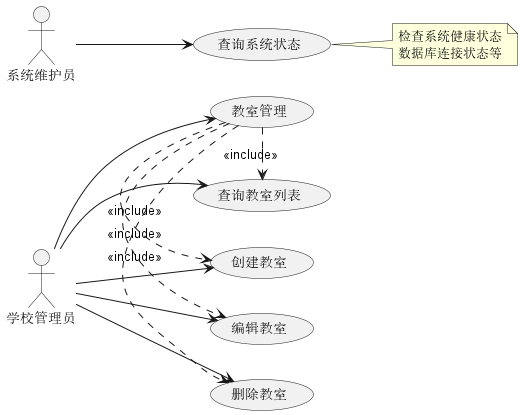

The diagram above was rendered by PlantUML. Its source (embedded in the PNG):
@startuml 系统维护模块用例图

left to right direction

actor "系统维护员" as Maintainer
actor "学校管理员" as Admin

usecase "查询系统状态" as UC1
usecase "教室管理" as UC2
usecase "查询教室列表" as UC3
usecase "创建教室" as UC4
usecase "编辑教室" as UC5
usecase "删除教室" as UC6

Maintainer --> UC1
Admin --> UC2
Admin --> UC3
Admin --> UC4
Admin --> UC5
Admin --> UC6

UC2 .> UC3 : <<include>>
UC2 .> UC4 : <<include>>
UC2 .> UC5 : <<include>>
UC2 .> UC6 : <<include>>

note right of UC1
  检查系统健康状态
  数据库连接状态等
end note

@enduml